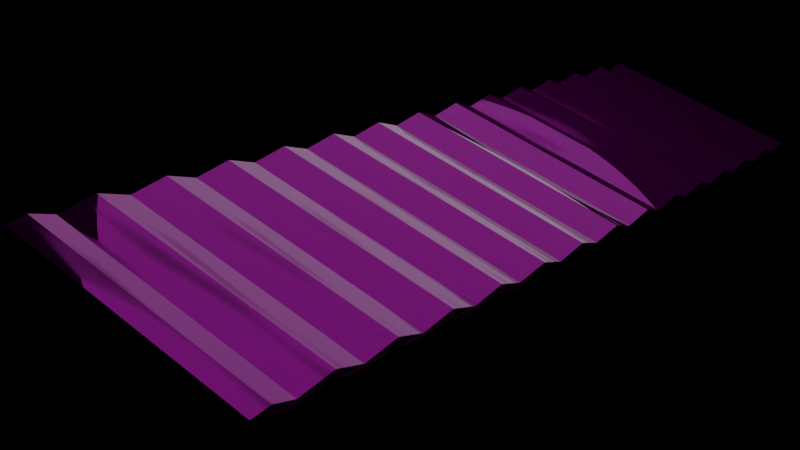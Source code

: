 # Source: Metal_Roof_Material.blend  (saved by Blender 3.0.42; exported with 4.5.12 LTS)
import bpy
from mathutils import Matrix  # noqa: F401  (used for matrix-valued properties, if any)

bpy.ops.wm.read_factory_settings(use_empty=True)
scene = bpy.context.scene
scene.name = 'Scene'

# ---- collections
col_collection = bpy.data.collections.new('Collection'); scene.collection.children.link(col_collection)

# ---- images (referenced by path relative to the original .blend; pixels are not part of the script)
import os
ASSET_DIR = os.environ.get("B2B_ASSET_DIR", "")  # directory of the original .blend (textures are referenced by path, not embedded)
HERE = os.path.dirname(os.path.abspath(__file__))  # packed textures are extracted next to this script under _unpacked/

def load_image(name, relpath, width, height, colorspace="sRGB"):
    """Load a texture the original file referenced (path relative to the .blend, or extracted next to this script)."""
    p = next((c for c in (os.path.join(HERE, relpath), os.path.join(ASSET_DIR, relpath)) if relpath and os.path.exists(c)), "")
    if p:
        img = bpy.data.images.load(p, check_existing=True)
        img.name = name
    else:  # same state as the original file: an image datablock whose file is absent (Cycles renders it pink)
        img = bpy.data.images.new(name, width, height)
        img.source = "FILE"
        img.filepath = "//" + (relpath or name)
    img.colorspace_settings.name = colorspace
    return img
img_metal_roof_jpg = load_image('Metal roof.jpg', 'Image Files/UV Project Images/Metal roof.jpg', 1024, 1024, 'Non-Color')

# ---- materials (node trees are filled in below, after node groups)
mat_material_001 = bpy.data.materials.new('Material.001')

# ---- material node trees
mat_material_001.use_nodes = True; mat_material_001.node_tree.nodes.clear()
_N = mat_material_001.node_tree.nodes; _L = mat_material_001.node_tree.links
n0 = _N.new('ShaderNodeBsdfPrincipled'); n0.name = 'Principled BSDF'; n0.location = (10, 300)
n0.distribution = 'GGX'
n0.subsurface_method = 'BURLEY'
n0.inputs[1].default_value = 0.8
n0.inputs[3].default_value = 1.45
n0.inputs[27].default_value = (0.0, 0.0, 0.0, 1.0)
n0.inputs[28].default_value = 1.0
n1 = _N.new('ShaderNodeOutputMaterial'); n1.name = 'Material Output'; n1.location = (300, 300)
n2 = _N.new('ShaderNodeRGBCurve'); n2.name = 'RGB Curves'; n2.location = (-386, 434)
_c = n2.mapping.curves[3]
while len(_c.points) > 2: _c.points.remove(_c.points[-1])
_c.points[0].location = (0.0, 0.0); _c.points[0].handle_type = 'AUTO'
_c.points[1].location = (0.65, 0.45); _c.points[1].handle_type = 'AUTO'
_p = _c.points.new(1.0, 1.0); _p.handle_type = 'AUTO'
n2.mapping.update()
n3 = _N.new('ShaderNodeTexNoise'); n3.name = 'Musgrave Texture'; n3.location = (-296, 80)
n3.width = 150
n3.normalize = False
n3.inputs[2].default_value = 2.0
n3.inputs[3].default_value = 2.5
n3.inputs[4].default_value = 5.645e-06
n3.inputs[5].default_value = 3.0
n4 = _N.new('ShaderNodeValToRGB'); n4.name = 'ColorRamp'; n4.location = (-912, 328)
while len(n4.color_ramp.elements) > 1: n4.color_ramp.elements.remove(n4.color_ramp.elements[-1])
n4.color_ramp.elements[0].position = 0.5; n4.color_ramp.elements[0].color = (0.0, 0.0, 0.0, 1.0)
_e = n4.color_ramp.elements.new(1.0); _e.color = (1.0, 1.0, 1.0, 1.0)
n5 = _N.new('ShaderNodeTexImage'); n5.name = 'Image Texture'; n5.location = (-912, 111)
n5.image = img_metal_roof_jpg
n6 = _N.new('ShaderNodeMix'); n6.name = 'Mix'; n6.location = (-573, 346)
n6.data_type = 'RGBA'
n6.inputs[0].default_value = 0.35
n7 = _N.new('ShaderNodeValToRGB'); n7.name = 'ColorRamp.001'; n7.location = (-973, -237)
while len(n7.color_ramp.elements) > 1: n7.color_ramp.elements.remove(n7.color_ramp.elements[-1])
n7.color_ramp.elements[0].position = 0.1; n7.color_ramp.elements[0].color = (0.0, 0.0, 0.0, 1.0)
_e = n7.color_ramp.elements.new(1.0); _e.color = (1.0, 1.0, 1.0, 1.0)
n8 = _N.new('ShaderNodeTexNoise'); n8.name = 'Noise Texture'; n8.location = (-1241, -167)
n8.inputs[2].default_value = 14.5
n8.inputs[3].default_value = 13.5
n9 = _N.new('ShaderNodeBump'); n9.name = 'Bump'; n9.location = (-237, -183)
n9.inputs[0].default_value = 0.3
n9.inputs[1].default_value = 1.0
n9.inputs[2].default_value = 1.0
n10 = _N.new('ShaderNodeNormalMap'); n10.name = 'Normal Map'; n10.location = (-512, 90)
n10.inputs[0].default_value = 0.1
n11 = _N.new('ShaderNodeTexImage'); n11.name = 'Image Texture.001'; n11.location = (-714, -151)
n11.image = img_metal_roof_jpg
_L.new(n0.outputs[0], n1.inputs[0])
_L.new(n6.outputs[2], n2.inputs[1])
_L.new(n4.outputs[0], n6.inputs[6])
_L.new(n5.outputs[0], n6.inputs[7])
_L.new(n2.outputs[0], n0.inputs[0])
_L.new(n11.outputs[0], n10.inputs[1])
_L.new(n10.outputs[0], n9.inputs[4])
_L.new(n9.outputs[0], n0.inputs[5])
_L.new(n9.outputs[0], n1.inputs[2])
_L.new(n3.outputs[0], n0.inputs[2])
_L.new(n7.outputs[0], n11.inputs[0])
_L.new(n8.outputs[1], n7.inputs[0])
n1.is_active_output = True

# ---- world
world_world = bpy.data.worlds.new('World'); scene.world = world_world
world_world.use_nodes = True; world_world.node_tree.nodes.clear()
_N = world_world.node_tree.nodes; _L = world_world.node_tree.links
n0 = _N.new('ShaderNodeOutputWorld'); n0.name = 'World Output'; n0.location = (300, 300)
n1 = _N.new('ShaderNodeBackground'); n1.name = 'Background'; n1.location = (10, 300)
n1.inputs[0].default_value = (0.0, 0.0, 0.0, 1.0)
_L.new(n1.outputs[0], n0.inputs[0])
n0.is_active_output = True
world_world.color = (0.05088, 0.05088, 0.05088)
world_world.use_sun_shadow = False
world_world.sun_shadow_jitter_overblur = 0.0

# ---- cameras
cam_camera_001 = bpy.data.cameras.new('Camera.001')

# ---- lights
light_point = bpy.data.lights.new('Point', 'POINT')
light_point.transmission_factor = 0.0
light_point.energy = 1000.0
light_point.shadow_soft_size = 6.11
light_point.shadow_maximum_resolution = 0.006
light_point.use_absolute_resolution = True

# ---- meshes
me_plane = bpy.data.meshes.new('Plane')
me_plane.from_pydata([(-1.0, -1.0, 0.0), (1.0, -1.0, 0.0), (-1.0, 1.0, 0.0), (1.0, 1.0, 0.0), (-1.0, 0.9286, -0.0787), (-1.0, 0.8571, 0.0), (-1.0, 0.7857, -0.0787), (-1.0, 0.7143, 0.0), (-1.0, 0.6429, -0.0787), (-1.0, 0.5714, 0.0), (-1.0, 0.5, -0.0787), (-1.0, 0.4286, 0.0), (-1.0, 0.3571, -0.0787), (-1.0, 0.2857, 0.0), (-1.0, 0.2143, -0.0787), (-1.0, 0.1429, 0.0), (-1.0, 0.07143, -0.0787), (-1.0, -7.451e-09, 0.0), (-1.0, -0.07143, -0.0787), (-1.0, -0.1429, 0.0), (-1.0, -0.2143, -0.0787), (-1.0, -0.2857, 0.0), (-1.0, -0.3571, -0.0787), (-1.0, -0.4286, 0.0), (-1.0, -0.5, -0.0787), (-1.0, -0.5714, 0.0), (-1.0, -0.6429, -0.0787), (-1.0, -0.7143, 0.0), (-1.0, -0.7857, -0.0787), (-1.0, -0.8571, 0.0), (-1.0, -0.9286, -0.0787), (1.0, -0.9286, -0.0787), (1.0, -0.8571, 0.0), (1.0, -0.7857, -0.0787), (1.0, -0.7143, 0.0), (1.0, -0.6429, -0.0787), (1.0, -0.5714, 0.0), (1.0, -0.5, -0.0787), (1.0, -0.4286, 0.0), (1.0, -0.3571, -0.0787), (1.0, -0.2857, 0.0), (1.0, -0.2143, -0.0787), (1.0, -0.1429, 0.0), (1.0, -0.07143, -0.0787), (1.0, 7.451e-09, 0.0), (1.0, 0.07143, -0.0787), (1.0, 0.1429, 0.0), (1.0, 0.2143, -0.0787), (1.0, 0.2857, 0.0), (1.0, 0.3571, -0.0787), (1.0, 0.4286, 0.0), (1.0, 0.5, -0.0787), (1.0, 0.5714, 0.0), (1.0, 0.6429, -0.0787), (1.0, 0.7143, 0.0), (1.0, 0.7857, -0.0787), (1.0, 0.8571, 0.0), (1.0, 0.9286, -0.0787)], [], [(4, 57, 3, 2), (0, 1, 31, 30), (30, 31, 32, 29), (29, 32, 33, 28), (28, 33, 34, 27), (27, 34, 35, 26), (26, 35, 36, 25), (25, 36, 37, 24), (24, 37, 38, 23), (23, 38, 39, 22), (22, 39, 40, 21), (21, 40, 41, 20), (20, 41, 42, 19), (19, 42, 43, 18), (18, 43, 44, 17), (17, 44, 45, 16), (16, 45, 46, 15), (15, 46, 47, 14), (14, 47, 48, 13), (13, 48, 49, 12), (12, 49, 50, 11), (11, 50, 51, 10), (10, 51, 52, 9), (9, 52, 53, 8), (8, 53, 54, 7), (7, 54, 55, 6), (6, 55, 56, 5), (5, 56, 57, 4)])
_uv = me_plane.uv_layers.new(name='UVMap')
_uv.uv.foreach_set('vector', [0.4908, 0.9196, 0.4908, 0.08038, 0.5092, 0.08038, 0.5092, 0.9196, 0.5092, 0.9196, 0.5092, 0.08038, 0.4908, 0.08038, 0.4908, 0.9196, 0.4908, 0.9196, 0.4908, 0.08038, 0.5092, 0.08038, 0.5092, 0.9196, 0.5092, 0.9196, 0.5092, 0.08038, 0.4908, 0.08038, 0.4908, 0.9196, 0.4908, 0.9196, 0.4908, 0.08038, 0.5092, 0.08038, 0.5092, 0.9196, 0.5092, 0.9196, 0.5092, 0.08038, 0.4908, 0.08038, 0.4908, 0.9196, 0.4908, 0.9196, 0.4908, 0.08038, 0.5092, 0.08038, 0.5092, 0.9196, 0.5092, 0.9196, 0.5092, 0.08038, 0.4908, 0.08038, 0.4908, 0.9196, 0.4908, 0.9196, 0.4908, 0.08038, 0.5092, 0.08038, 0.5092, 0.9196, 0.5092, 0.9196, 0.5092, 0.08038, 0.4908, 0.08038, 0.4908, 0.9196, 0.4908, 0.9196, 0.4908, 0.08038, 0.5092, 0.08038, 0.5092, 0.9196, 0.5092, 0.9196, 0.5092, 0.08038, 0.4908, 0.08038, 0.4908, 0.9196, 0.4908, 0.9196, 0.4908, 0.08038, 0.5092, 0.08038, 0.5092, 0.9196, 0.5092, 0.9196, 0.5092, 0.08038, 0.4908, 0.08038, 0.4908, 0.9196, 0.4908, 0.9196, 0.4908, 0.08038, 0.5092, 0.08038, 0.5092, 0.9196, 0.5092, 0.9196, 0.5092, 0.08038, 0.4908, 0.08038, 0.4908, 0.9196, 0.4908, 0.9196, 0.4908, 0.08038, 0.5092, 0.08038, 0.5092, 0.9196, 0.5092, 0.9196, 0.5092, 0.08038, 0.4908, 0.08038, 0.4908, 0.9196, 0.4908, 0.9196, 0.4908, 0.08038, 0.5092, 0.08038, 0.5092, 0.9196, 0.5092, 0.9196, 0.5092, 0.08038, 0.4908, 0.08038, 0.4908, 0.9196, 0.4908, 0.9196, 0.4908, 0.08038, 0.5092, 0.08038, 0.5092, 0.9196, 0.5092, 0.9196, 0.5092, 0.08038, 0.4908, 0.08038, 0.4908, 0.9196, 0.4908, 0.9196, 0.4908, 0.08038, 0.5092, 0.08038, 0.5092, 0.9196, 0.5092, 0.9196, 0.5092, 0.08038, 0.4908, 0.08038, 0.4908, 0.9196, 0.4908, 0.9196, 0.4908, 0.08038, 0.5092, 0.08038, 0.5092, 0.9196, 0.5092, 0.9196, 0.5092, 0.08038, 0.4908, 0.08038, 0.4908, 0.9196, 0.4908, 0.9196, 0.4908, 0.08038, 0.5092, 0.08038, 0.5092, 0.9196, 0.5092, 0.9196, 0.5092, 0.08038, 0.4908, 0.08038, 0.4908, 0.9196])
me_plane.materials.append(mat_material_001)
me_plane.use_remesh_fix_poles = True
me_plane.use_remesh_preserve_attributes = False
me_plane.update()

# ---- objects
ob_plane = bpy.data.objects.new('Plane', me_plane)
ob_point = bpy.data.objects.new('Point', light_point)
ob_camera = bpy.data.objects.new('Camera', cam_camera_001)

# ---- transforms, parenting, visibility, modifiers, constraints
ob_plane.location = (0.0, 0.0, 0.5)
ob_plane.rotation_euler = (0.0, 0.3491, 0.0)
ob_plane.scale = (1.0, 4.0, 1.0)
_m = ob_plane.modifiers.new('Solidify', 'SOLIDIFY')
_m.thickness = 0.05
_m.offset = 0.0
_m.use_even_offset = True
ob_point.location = (-0.2111, 0.1686, 1.987)
ob_camera.location = (4.471, -7.661, 2.579)
ob_camera.rotation_euler = (1.29, 8.925e-07, 0.6311)

# ---- collection membership
col_collection.objects.link(ob_plane)
col_collection.objects.link(ob_point)
col_collection.objects.link(ob_camera)

# ---- scene / render settings (as saved in the file)
scene.camera = ob_camera
scene.frame_start = 1; scene.frame_end = 250; scene.frame_set(1)
scene.render.engine = 'CYCLES'
scene.render.use_simplify = True
scene.cycles.use_denoising = False
scene.cycles.samples = 128
scene.cycles.sampling_pattern = 'TABULATED_SOBOL'
scene.cycles.use_light_tree = False
scene.cycles.max_bounces = 4
scene.cycles.use_fast_gi = True
scene.eevee.use_gtao = True
scene.eevee.use_raytracing = True
scene.view_settings.view_transform = 'Filmic'
bpy.context.view_layer.update()
